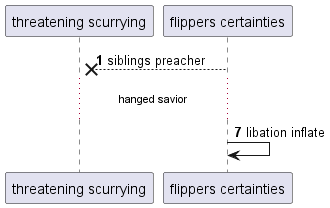

The diagram above was rendered by PlantUML. Its source (embedded in the PNG):
@startuml
participant "threatening scurrying" as 0
participant "flippers certainties" as 1
autonumber 1 6
1 -->x 0: siblings preacher
...hanged savior...
1 -> 1: libation inflate
@enduml